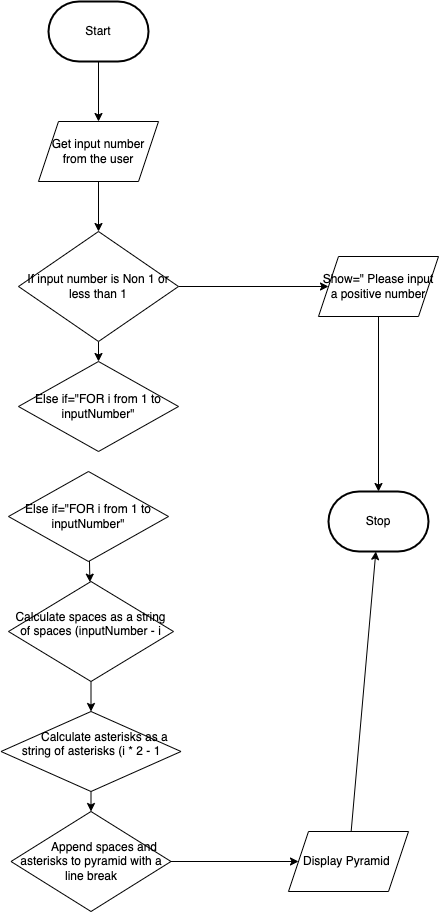

The diagram above was exported from draw.io. Its source (the exported page's mxGraphModel, read from the mxfile embedded in the PNG):
<mxGraphModel dx="606" dy="458" grid="1" gridSize="10" guides="1" tooltips="1" connect="1" arrows="1" fold="1" page="1" pageScale="1" pageWidth="850" pageHeight="1100" math="0" shadow="0">
  <root>
    <mxCell id="0" />
    <mxCell id="1" parent="0" />
    <mxCell id="5" value="" style="edgeStyle=none;html=1;" edge="1" parent="1" source="2" target="4">
      <mxGeometry relative="1" as="geometry" />
    </mxCell>
    <mxCell id="2" value="Start" style="strokeWidth=2;html=1;shape=mxgraph.flowchart.terminator;whiteSpace=wrap;" parent="1" vertex="1">
      <mxGeometry x="230" y="130" width="100" height="60" as="geometry" />
    </mxCell>
    <mxCell id="3" value="Stop" style="strokeWidth=2;html=1;shape=mxgraph.flowchart.terminator;whiteSpace=wrap;" parent="1" vertex="1">
      <mxGeometry x="510" y="620" width="100" height="60" as="geometry" />
    </mxCell>
    <mxCell id="8" value="" style="edgeStyle=none;html=1;" edge="1" parent="1" source="4" target="6">
      <mxGeometry relative="1" as="geometry" />
    </mxCell>
    <mxCell id="4" value="Get input number from the user" style="shape=parallelogram;perimeter=parallelogramPerimeter;whiteSpace=wrap;html=1;fixedSize=1;" vertex="1" parent="1">
      <mxGeometry x="220" y="250" width="120" height="60" as="geometry" />
    </mxCell>
    <mxCell id="10" style="edgeStyle=none;html=1;entryX=0;entryY=0.5;entryDx=0;entryDy=0;" edge="1" parent="1" source="6" target="9">
      <mxGeometry relative="1" as="geometry" />
    </mxCell>
    <mxCell id="13" value="" style="edgeStyle=none;html=1;" edge="1" parent="1" source="6" target="12">
      <mxGeometry relative="1" as="geometry" />
    </mxCell>
    <mxCell id="6" value="If input number is Non 1 or less than 1" style="rhombus;whiteSpace=wrap;html=1;" vertex="1" parent="1">
      <mxGeometry x="200" y="360" width="160" height="110" as="geometry" />
    </mxCell>
    <mxCell id="11" style="edgeStyle=none;html=1;entryX=0.5;entryY=0;entryDx=0;entryDy=0;entryPerimeter=0;" edge="1" parent="1" source="9" target="3">
      <mxGeometry relative="1" as="geometry" />
    </mxCell>
    <mxCell id="9" value="Show=&quot; Please input a positive number" style="shape=parallelogram;perimeter=parallelogramPerimeter;whiteSpace=wrap;html=1;fixedSize=1;" vertex="1" parent="1">
      <mxGeometry x="500" y="385" width="120" height="60" as="geometry" />
    </mxCell>
    <mxCell id="12" value="Else if=&quot;FOR i from 1 to inputNumber&quot;" style="rhombus;whiteSpace=wrap;html=1;" vertex="1" parent="1">
      <mxGeometry x="200" y="490" width="160" height="90" as="geometry" />
    </mxCell>
    <mxCell id="18" value="" style="edgeStyle=none;html=1;" edge="1" parent="1" source="14" target="15">
      <mxGeometry relative="1" as="geometry" />
    </mxCell>
    <mxCell id="14" value="Else if=&quot;FOR i from 1 to inputNumber&quot;" style="rhombus;whiteSpace=wrap;html=1;" vertex="1" parent="1">
      <mxGeometry x="190" y="600" width="160" height="90" as="geometry" />
    </mxCell>
    <mxCell id="19" value="" style="edgeStyle=none;html=1;" edge="1" parent="1" source="15" target="16">
      <mxGeometry relative="1" as="geometry" />
    </mxCell>
    <mxCell id="15" value="&lt;div&gt;Calculate spaces as a string of spaces (inputNumber - i&lt;/div&gt;&lt;div&gt;&amp;nbsp; &amp;nbsp; &amp;nbsp; &amp;nbsp;&amp;nbsp;&lt;/div&gt;" style="rhombus;whiteSpace=wrap;html=1;" vertex="1" parent="1">
      <mxGeometry x="190" y="710" width="165" height="100" as="geometry" />
    </mxCell>
    <mxCell id="20" value="" style="edgeStyle=none;html=1;" edge="1" parent="1" source="16" target="17">
      <mxGeometry relative="1" as="geometry" />
    </mxCell>
    <mxCell id="16" value="&lt;div&gt;&amp;nbsp; &amp;nbsp; &amp;nbsp; &amp;nbsp; Calculate asterisks as a string of asterisks (i * 2 - 1&lt;/div&gt;&lt;div&gt;&lt;br&gt;&lt;/div&gt;" style="rhombus;whiteSpace=wrap;html=1;" vertex="1" parent="1">
      <mxGeometry x="182.5" y="840" width="180" height="80" as="geometry" />
    </mxCell>
    <mxCell id="23" value="" style="edgeStyle=none;html=1;" edge="1" parent="1" source="17" target="22">
      <mxGeometry relative="1" as="geometry" />
    </mxCell>
    <mxCell id="17" value="&amp;nbsp; &amp;nbsp; &amp;nbsp; &amp;nbsp; Append spaces and asterisks to pyramid with a line break" style="rhombus;whiteSpace=wrap;html=1;" vertex="1" parent="1">
      <mxGeometry x="192.5" y="940" width="160" height="100" as="geometry" />
    </mxCell>
    <mxCell id="24" style="edgeStyle=none;html=1;" edge="1" parent="1" source="22" target="3">
      <mxGeometry relative="1" as="geometry" />
    </mxCell>
    <mxCell id="22" value="Display Pyramid&amp;nbsp;" style="shape=parallelogram;perimeter=parallelogramPerimeter;whiteSpace=wrap;html=1;fixedSize=1;" vertex="1" parent="1">
      <mxGeometry x="470" y="960" width="120" height="60" as="geometry" />
    </mxCell>
  </root>
</mxGraphModel>